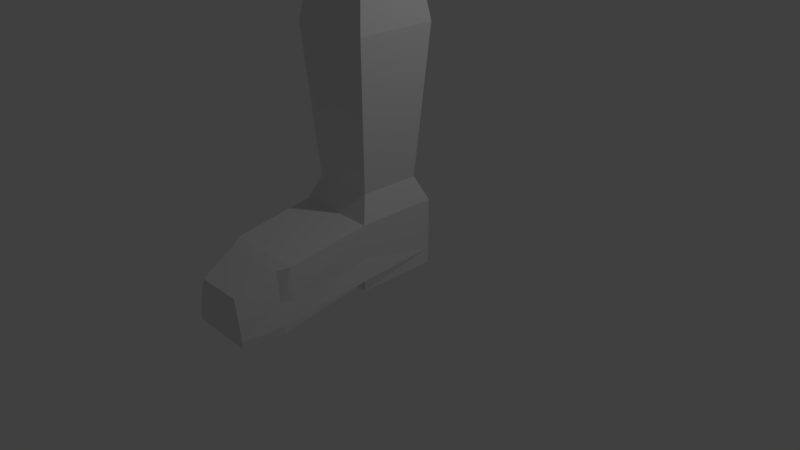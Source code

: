 # Source: lab5.blend  (saved by Blender 2.78.0; exported with 4.5.12 LTS)
import bpy
from mathutils import Matrix  # noqa: F401  (used for matrix-valued properties, if any)

bpy.ops.wm.read_factory_settings(use_empty=True)
scene = bpy.context.scene
scene.name = 'Scene'

# ---- collections
col_collection_1 = bpy.data.collections.new('Collection 1'); scene.collection.children.link(col_collection_1)

# ---- materials (node trees are filled in below, after node groups)
mat_material = bpy.data.materials.new('Material')
mat_material.alpha_threshold = 0.0
mat_material.use_transparent_shadow = False
mat_material.roughness = 0.5
mat_material.line_color = (0.0, 0.0, 0.0, 1.0)

# ---- material node trees

# ---- world
world_world = bpy.data.worlds.new('World'); scene.world = world_world
world_world.color = (0.05088, 0.05088, 0.05088)
world_world.use_sun_shadow = False
world_world.sun_shadow_jitter_overblur = 0.0
world_world.cycles.sampling_method = 'MANUAL'

# ---- cameras
cam_camera = bpy.data.cameras.new('Camera')
cam_camera.clip_end = 100.0
cam_camera.lens = 35.0
cam_camera.sensor_width = 32.0
cam_camera.sensor_height = 18.0
cam_camera.ortho_scale = 7.314
cam_camera.dof.focus_distance = 0.0
cam_camera.dof.aperture_fstop = 128.0

# ---- lights
light_lamp = bpy.data.lights.new('Lamp', 'POINT')
light_lamp.transmission_factor = 0.0
light_lamp.cutoff_distance = 30.0
light_lamp.energy = 100.0
light_lamp.shadow_buffer_clip_start = 1.001
light_lamp.shadow_soft_size = 0.1
light_lamp.shadow_maximum_resolution = 0.006
light_lamp.use_absolute_resolution = True

# ---- meshes
me_cube = bpy.data.meshes.new('Cube')
me_cube.from_pydata([(1.0, 1.0, -1.0), (1.07, -1.075, -0.582), (-0.9302, -1.075, -0.582), (-1.0, 1.0, -1.0), (1.0, 1.0, 1.0), (1.0, -1.0, 1.0), (-1.0, -1.0, 1.0), (-1.0, 1.0, 1.0), (1.0, 1.0, -3.319), (1.0, -1.0, -3.319), (-1.0, -1.0, -3.319), (-1.0, 1.0, -3.319), (1.0, 1.0, -7.574), (1.0, -1.0, -7.574), (-1.0, -1.0, -7.574), (-1.0, 1.0, -7.574), (0.7494, 0.7494, -10.61), (0.7494, -0.7494, -10.61), (-0.7494, -0.7494, -10.61), (-0.7494, 0.7494, -10.61), (1.097, -3.072, 0.123), (-0.9027, -3.072, 0.123), (1.068, -3.063, -2.263), (-0.8742, -3.063, -2.263), (1.117, -3.355, 0.3468), (-0.8833, -3.355, 0.3468), (1.009, -3.332, -2.3), (-0.7954, -3.332, -2.3), (0.9268, -4.289, 0.5243), (-0.6168, -4.289, 0.5243), (0.8788, -4.286, -1.412), (-0.5528, -4.286, -1.412), (1.097, -3.056, 1.046), (1.038, -3.053, -6.339), (-0.8456, -3.053, -6.339), (0.8766, -3.301, -6.004), (-0.6839, -3.301, -6.004), (0.7341, -4.261, -4.269), (-0.4073, -4.261, -4.269), (-0.9027, -3.056, 1.046), (1.117, -3.34, 1.269), (-0.8833, -3.34, 1.269), (0.9268, -4.273, 1.447), (-0.6168, -4.273, 1.447), (0.9934, 0.9934, -29.1), (0.9934, -0.9934, -29.1), (-0.9934, -0.9934, -29.1), (-0.9934, 0.9934, -29.1), (0.7197, 0.7197, -37.82), (0.7197, -0.7197, -37.82), (-0.7197, -0.7197, -37.82), (-0.7197, 0.7197, -37.82), (0.8924, 0.8924, -39.8), (0.8924, -0.8924, -39.8), (-0.8924, -0.8924, -39.8), (-0.8924, 0.8924, -39.8), (0.7794, 0.7794, -41.8), (0.7794, -0.7794, -41.8), (-0.7794, -0.7794, -41.8), (-0.7794, 0.7794, -41.8), (0.7544, 0.7544, -61.97), (0.7544, -0.7544, -61.97), (-0.7544, -0.7544, -61.97), (-0.7544, 0.7544, -61.97)], [], [(0, 1, 9, 8), (4, 7, 6, 5), (0, 4, 5, 1), (1, 5, 6, 2), (2, 6, 7, 3), (4, 0, 3, 7), (11, 8, 12, 15), (2, 3, 11, 10), (9, 1, 20, 22), (3, 0, 8, 11), (13, 14, 18, 17), (14, 13, 33, 34), (8, 9, 13, 12), (10, 11, 15, 14), (18, 19, 47, 46), (12, 13, 17, 16), (14, 15, 19, 18), (15, 12, 16, 19), (22, 20, 24, 26), (1, 2, 21, 20), (10, 9, 22, 23), (2, 10, 23, 21), (26, 24, 28, 30), (32, 20, 1), (21, 23, 27, 25), (23, 22, 26, 27), (28, 29, 31, 30), (25, 29, 43, 41), (25, 27, 31, 29), (27, 26, 30, 31), (23, 34, 36, 27), (13, 9, 22, 33), (35, 26, 30, 37), (10, 14, 34, 23), (33, 22, 26, 35), (34, 33, 35, 36), (30, 31, 38, 37), (27, 36, 38, 31), (32, 39, 41, 40), (36, 35, 37, 38), (40, 41, 43, 42), (28, 24, 40, 42), (29, 28, 42, 43), (21, 25, 41, 39), (24, 20, 32, 40), (39, 32, 1, 2), (21, 39, 2), (47, 44, 48, 51), (19, 16, 44, 47), (17, 18, 46, 45), (16, 17, 45, 44), (49, 50, 54, 53), (45, 46, 50, 49), (44, 45, 49, 48), (46, 47, 51, 50), (54, 55, 59, 58), (48, 49, 53, 52), (50, 51, 55, 54), (51, 48, 52, 55), (57, 58, 62, 61), (55, 52, 56, 59), (53, 54, 58, 57), (52, 53, 57, 56), (60, 61, 62, 63), (56, 57, 61, 60), (58, 59, 63, 62), (59, 56, 60, 63)])
me_cube.materials.append(mat_material)
me_cube.use_remesh_preserve_volume = False
me_cube.use_remesh_preserve_attributes = False
me_cube.use_mirror_vertex_groups = False
me_cube.update()
arm_armature = bpy.data.armatures.new('Armature')  # bones are not reproduced

# ---- objects
ob_armature = bpy.data.objects.new('Armature', arm_armature)
ob_cube = bpy.data.objects.new('Cube', me_cube)
ob_lamp = bpy.data.objects.new('Lamp', light_lamp)
ob_camera = bpy.data.objects.new('Camera', cam_camera)

# ---- transforms, parenting, visibility, modifiers, constraints
ob_armature.location = (-0.005312, -0.4037, 6.284)
ob_armature.show_in_front = True
ob_armature.lineart.crease_threshold = 0.0
ob_cube.location = (0.0, 0.0, 0.0)
ob_cube.scale = (0.5341, 0.5341, -0.1031)
ob_cube.lock_rotations_4d = False
ob_cube.empty_display_type = 'ARROWS'
ob_cube.lineart.crease_threshold = 0.0
ob_lamp.location = (4.076, 1.005, 5.904)
ob_lamp.rotation_euler = (0.6503, 0.05522, 1.866)
ob_lamp.lock_rotations_4d = False
ob_lamp.empty_display_type = 'ARROWS'
ob_lamp.color = (0.0, 0.0, 0.0, 0.0)
ob_lamp.lineart.crease_threshold = 0.0
ob_camera.location = (7.481, -6.508, 5.344)
ob_camera.rotation_euler = (1.109, 0.0, 0.8149)
ob_camera.lock_rotations_4d = False
ob_camera.empty_display_type = 'ARROWS'
ob_camera.color = (0.0, 0.0, 0.0, 0.0)
ob_camera.display_type = 'WIRE'
ob_camera.lineart.crease_threshold = 0.0

# ---- collection membership
col_collection_1.objects.link(ob_armature)
col_collection_1.objects.link(ob_cube)
col_collection_1.objects.link(ob_lamp)
col_collection_1.objects.link(ob_camera)

# ---- scene / render settings (as saved in the file)
scene.camera = ob_camera
scene.frame_start = 1; scene.frame_end = 250; scene.frame_set(1)
scene.render.engine = 'BLENDER_EEVEE_NEXT'
scene.render.resolution_percentage = 50
scene.render.dither_intensity = 0.0
scene.cycles.use_denoising = False
scene.cycles.samples = 128
scene.cycles.sampling_pattern = 'TABULATED_SOBOL'
scene.cycles.light_sampling_threshold = 0.0
scene.cycles.use_adaptive_sampling = False
scene.cycles.use_light_tree = False
scene.cycles.blur_glossy = 0.0
scene.cycles.sample_clamp_indirect = 0.0
scene.view_settings.view_transform = 'Standard'
bpy.context.view_layer.update()
